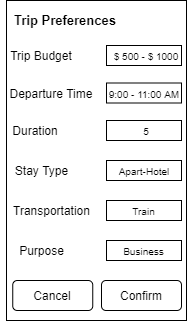

The diagram above was exported from draw.io. Its source (the exported page's mxGraphModel, read from the mxfile embedded in the PNG):
<mxGraphModel dx="1038" dy="588" grid="1" gridSize="10" guides="1" tooltips="1" connect="1" arrows="1" fold="1" page="1" pageScale="1" pageWidth="850" pageHeight="1100" math="0" shadow="0">
  <root>
    <mxCell id="0" />
    <mxCell id="1" parent="0" />
    <mxCell id="R5Z5dWNtF967EbPqUrsQ-57" value="&lt;font style=&quot;font-size: 10px&quot;&gt;9:00 - 11:00 AM&lt;/font&gt;" style="text;html=1;strokeColor=none;fillColor=none;align=center;verticalAlign=middle;whiteSpace=wrap;rounded=0;" vertex="1" parent="1">
      <mxGeometry x="297.5" y="162.5" width="80" height="15" as="geometry" />
    </mxCell>
    <mxCell id="R5Z5dWNtF967EbPqUrsQ-1" value="" style="rounded=0;whiteSpace=wrap;html=1;" vertex="1" parent="1">
      <mxGeometry x="200" y="80" width="180" height="320" as="geometry" />
    </mxCell>
    <mxCell id="R5Z5dWNtF967EbPqUrsQ-45" value="" style="rounded=0;whiteSpace=wrap;html=1;" vertex="1" parent="1">
      <mxGeometry x="300" y="125" width="75" height="20" as="geometry" />
    </mxCell>
    <mxCell id="R5Z5dWNtF967EbPqUrsQ-46" value="Trip Budget" style="text;html=1;strokeColor=none;fillColor=none;align=center;verticalAlign=middle;whiteSpace=wrap;rounded=0;" vertex="1" parent="1">
      <mxGeometry x="200" y="125" width="70" height="20" as="geometry" />
    </mxCell>
    <mxCell id="R5Z5dWNtF967EbPqUrsQ-48" value="&lt;font style=&quot;font-size: 10px&quot;&gt;$ 500 - $ 1000&lt;/font&gt;" style="text;html=1;strokeColor=none;fillColor=none;align=center;verticalAlign=middle;whiteSpace=wrap;rounded=0;" vertex="1" parent="1">
      <mxGeometry x="300" y="127.5" width="80" height="15" as="geometry" />
    </mxCell>
    <mxCell id="R5Z5dWNtF967EbPqUrsQ-53" value="Departure Time" style="text;html=1;strokeColor=none;fillColor=none;align=center;verticalAlign=middle;whiteSpace=wrap;rounded=0;" vertex="1" parent="1">
      <mxGeometry x="200" y="162.5" width="90" height="20" as="geometry" />
    </mxCell>
    <mxCell id="R5Z5dWNtF967EbPqUrsQ-58" value="" style="rounded=0;whiteSpace=wrap;html=1;" vertex="1" parent="1">
      <mxGeometry x="300" y="162.5" width="75" height="20" as="geometry" />
    </mxCell>
    <mxCell id="R5Z5dWNtF967EbPqUrsQ-61" value="&lt;font style=&quot;font-size: 10px&quot;&gt;9:00 - 11:00 AM&lt;/font&gt;" style="text;html=1;strokeColor=none;fillColor=none;align=center;verticalAlign=middle;whiteSpace=wrap;rounded=0;" vertex="1" parent="1">
      <mxGeometry x="297.5" y="165" width="80" height="15" as="geometry" />
    </mxCell>
    <mxCell id="R5Z5dWNtF967EbPqUrsQ-62" value="&lt;font style=&quot;font-size: 10px&quot;&gt;Train&lt;/font&gt;" style="rounded=0;whiteSpace=wrap;html=1;" vertex="1" parent="1">
      <mxGeometry x="300" y="280" width="75" height="20" as="geometry" />
    </mxCell>
    <mxCell id="R5Z5dWNtF967EbPqUrsQ-65" value="" style="rounded=0;whiteSpace=wrap;html=1;" vertex="1" parent="1">
      <mxGeometry x="300" y="240" width="75" height="20" as="geometry" />
    </mxCell>
    <mxCell id="R5Z5dWNtF967EbPqUrsQ-66" value="" style="rounded=0;whiteSpace=wrap;html=1;" vertex="1" parent="1">
      <mxGeometry x="300" y="200" width="75" height="20" as="geometry" />
    </mxCell>
    <mxCell id="R5Z5dWNtF967EbPqUrsQ-67" value="&lt;span style=&quot;font-size: 10px&quot;&gt;5&lt;/span&gt;" style="text;html=1;strokeColor=none;fillColor=none;align=center;verticalAlign=middle;whiteSpace=wrap;rounded=0;" vertex="1" parent="1">
      <mxGeometry x="300" y="202.5" width="80" height="15" as="geometry" />
    </mxCell>
    <mxCell id="R5Z5dWNtF967EbPqUrsQ-68" value="Duration" style="text;html=1;strokeColor=none;fillColor=none;align=center;verticalAlign=middle;whiteSpace=wrap;rounded=0;" vertex="1" parent="1">
      <mxGeometry x="198.75" y="200" width="60" height="20" as="geometry" />
    </mxCell>
    <mxCell id="R5Z5dWNtF967EbPqUrsQ-72" value="Stay Type" style="text;html=1;strokeColor=none;fillColor=none;align=center;verticalAlign=middle;whiteSpace=wrap;rounded=0;" vertex="1" parent="1">
      <mxGeometry x="193.75" y="240" width="82.5" height="20" as="geometry" />
    </mxCell>
    <mxCell id="R5Z5dWNtF967EbPqUrsQ-60" value="&lt;span style=&quot;font-size: 10px&quot;&gt;Apart-Hotel&lt;/span&gt;" style="text;html=1;strokeColor=none;fillColor=none;align=center;verticalAlign=middle;whiteSpace=wrap;rounded=0;" vertex="1" parent="1">
      <mxGeometry x="297.5" y="242.5" width="80" height="15" as="geometry" />
    </mxCell>
    <mxCell id="R5Z5dWNtF967EbPqUrsQ-80" value="&lt;font style=&quot;font-size: 10px&quot;&gt;Business&lt;/font&gt;" style="rounded=0;whiteSpace=wrap;html=1;" vertex="1" parent="1">
      <mxGeometry x="300" y="320" width="75" height="20" as="geometry" />
    </mxCell>
    <mxCell id="R5Z5dWNtF967EbPqUrsQ-83" value="Transportation" style="text;html=1;strokeColor=none;fillColor=none;align=center;verticalAlign=middle;whiteSpace=wrap;rounded=0;" vertex="1" parent="1">
      <mxGeometry x="203.75" y="280" width="82.5" height="20" as="geometry" />
    </mxCell>
    <mxCell id="R5Z5dWNtF967EbPqUrsQ-84" value="Purpose" style="text;html=1;strokeColor=none;fillColor=none;align=center;verticalAlign=middle;whiteSpace=wrap;rounded=0;" vertex="1" parent="1">
      <mxGeometry x="193.75" y="320" width="82.5" height="20" as="geometry" />
    </mxCell>
    <mxCell id="R5Z5dWNtF967EbPqUrsQ-88" value="&lt;b&gt;&lt;font style=&quot;font-size: 13px&quot;&gt;Trip Preferences&lt;/font&gt;&lt;/b&gt;" style="text;html=1;strokeColor=none;fillColor=none;align=center;verticalAlign=middle;whiteSpace=wrap;rounded=0;" vertex="1" parent="1">
      <mxGeometry x="193.75" y="90" width="130" height="20" as="geometry" />
    </mxCell>
    <mxCell id="R5Z5dWNtF967EbPqUrsQ-90" value="Cancel" style="rounded=1;whiteSpace=wrap;html=1;" vertex="1" parent="1">
      <mxGeometry x="206.25" y="360" width="80" height="30" as="geometry" />
    </mxCell>
    <mxCell id="R5Z5dWNtF967EbPqUrsQ-91" value="Confirm" style="rounded=1;whiteSpace=wrap;html=1;" vertex="1" parent="1">
      <mxGeometry x="295" y="360" width="80" height="30" as="geometry" />
    </mxCell>
  </root>
</mxGraphModel>